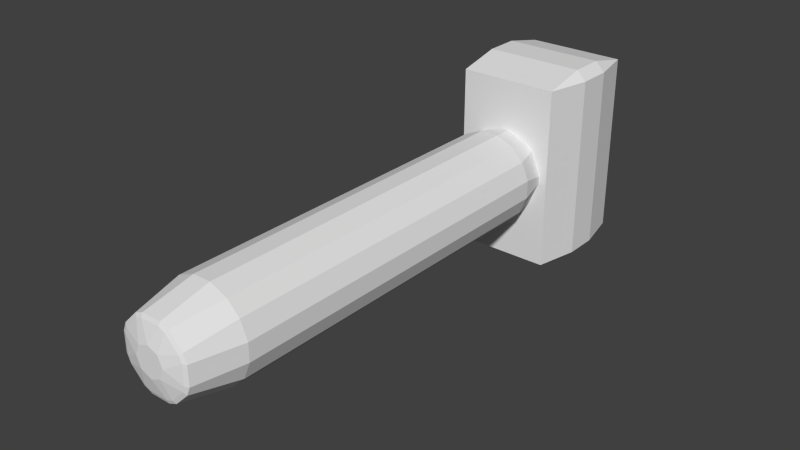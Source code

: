 # Source: hammer.blend  (saved by Blender 2.71.0; exported with 4.5.12 LTS)
import bpy
from mathutils import Matrix  # noqa: F401  (used for matrix-valued properties, if any)

bpy.ops.wm.read_factory_settings(use_empty=True)
scene = bpy.context.scene
scene.name = 'Scene'

# ---- collections
col_collection_1 = bpy.data.collections.new('Collection 1'); scene.collection.children.link(col_collection_1)

# ---- world
world_world = bpy.data.worlds.new('World'); scene.world = world_world
world_world.color = (0.05088, 0.05088, 0.05088)
world_world.use_sun_shadow = False
world_world.sun_shadow_jitter_overblur = 0.0
world_world.cycles.sampling_method = 'MANUAL'
world_world.cycles.sample_map_resolution = 256

# ---- meshes
me_cylinder = bpy.data.meshes.new('Cylinder')
me_cylinder.from_pydata([(0.1794, 0.9257, -1.329), (2.235e-08, 0.7898, -1.524), (-0.1794, 0.9257, -1.329), (-0.194, 0.7106, 0.497), (0.194, 0.7106, 0.497), (0.1794, 0.9257, 0.2821), (-0.1794, 0.9257, 0.2821), (0.7814, 0.5277, -1.329), (0.5585, 0.5585, -1.524), (0.5277, 0.7814, -1.329), (0.5277, 0.7814, 0.2821), (0.3653, 0.6397, 0.497), (0.6397, 0.3653, 0.497), (0.7814, 0.5277, 0.2821), (0.9257, -0.1794, -1.329), (0.7898, -2.116e-06, -1.524), (0.9257, 0.1794, -1.329), (0.9257, 0.1794, 0.2821), (0.7106, 0.194, 0.497), (0.7106, -0.194, 0.497), (0.9257, -0.1794, 0.2821), (0.5277, -0.7814, -1.329), (0.5585, -0.5585, -1.524), (0.7814, -0.5277, -1.329), (0.7814, -0.5277, 0.2821), (0.6397, -0.3653, 0.497), (0.3653, -0.6397, 0.497), (0.5277, -0.7814, 0.2821), (-0.1794, -0.9257, -1.329), (-5.96e-08, -0.7898, -1.524), (0.1794, -0.9257, -1.329), (0.1794, -0.9257, 0.2821), (0.194, -0.7106, 0.497), (-0.194, -0.7106, 0.497), (-0.1794, -0.9257, 0.2821), (-0.7814, -0.5277, -1.329), (-0.5585, -0.5585, -1.524), (-0.5277, -0.7814, -1.329), (-0.5277, -0.7814, 0.2821), (-0.3653, -0.6397, 0.497), (-0.6397, -0.3653, 0.497), (-0.7814, -0.5277, 0.2821), (-0.9257, 0.1794, -1.329), (-0.7898, -2.056e-06, -1.524), (-0.9257, -0.1794, -1.329), (-0.9257, -0.1794, 0.2821), (-0.7106, -0.194, 0.497), (-0.7106, 0.194, 0.497), (-0.9257, 0.1794, 0.2821), (-0.5277, 0.7814, -1.329), (-0.5585, 0.5585, -1.524), (-0.7814, 0.5277, -1.329), (-0.7814, 0.5277, 0.2821), (-0.6397, 0.3653, 0.497), (-0.3653, 0.6397, 0.497), (-0.5277, 0.7814, 0.2821), (2.235e-08, 0.2973, 0.525), (0.194, 0.6361, 0.5043), (-0.194, 0.6361, 0.5043), (0.587, 0.3126, 0.5043), (0.3126, 0.587, 0.5043), (0.2102, 0.2102, 0.525), (0.6361, -0.194, 0.5043), (0.6361, 0.194, 0.5043), (0.2973, -2.116e-06, 0.525), (0.3126, -0.587, 0.5043), (0.587, -0.3126, 0.5043), (0.2102, -0.2102, 0.525), (-0.194, -0.6361, 0.5043), (0.194, -0.6361, 0.5043), (-5.215e-08, -0.2973, 0.525), (-0.587, -0.3126, 0.5043), (-0.3126, -0.587, 0.5043), (-0.2102, -0.2102, 0.525), (-0.6361, 0.194, 0.5043), (-0.6361, -0.194, 0.5043), (-0.2973, -2.064e-06, 0.525), (-0.3126, 0.587, 0.5043), (-0.587, 0.3126, 0.5043), (-0.2102, 0.2102, 0.525), (-0.9992, -2.042, -1.642), (-0.9992, -1.848, -1.448), (-1.193, -1.848, -1.642), (-1.193, -1.848, -1.795), (-0.9992, -1.848, -1.989), (-0.9992, -2.042, -1.795), (0.9992, -1.848, -1.989), (1.193, -1.848, -1.795), (0.9992, -2.042, -1.795), (1.193, -1.848, -1.642), (0.9992, -1.848, -1.448), (0.9992, -2.042, -1.642), (-1.193, 1.848, -1.642), (-0.9992, 1.848, -1.448), (-0.9992, 2.042, -1.642), (-1.193, 1.848, -1.795), (-0.9992, 2.042, -1.795), (-0.9992, 1.848, -1.989), (0.9992, 1.848, -1.989), (0.9992, 2.042, -1.795), (1.193, 1.848, -1.795), (1.193, 1.848, -1.642), (0.9992, 2.042, -1.642), (0.9992, 1.848, -1.448)], [], [(49, 55, 6, 2), (18, 12, 59, 63), (25, 19, 62, 66), (32, 26, 65, 69), (39, 33, 68, 72), (46, 40, 71, 75), (11, 4, 57, 60), (3, 54, 77, 58), (53, 47, 74, 78), (0, 5, 10, 9), (92, 95, 83, 82), (61, 56, 79, 76, 73, 70, 67, 64), (42, 48, 52, 51), (35, 41, 45, 44), (28, 34, 38, 37), (21, 27, 31, 30), (14, 20, 24, 23), (7, 13, 17, 16), (80, 85, 88, 91), (100, 101, 89, 87), (102, 99, 96, 94), (97, 98, 86, 84), (103, 93, 81, 90), (0, 1, 2), (3, 4, 5, 6), (7, 8, 9), (10, 11, 12, 13), (14, 15, 16), (17, 18, 19, 20), (21, 22, 23), (24, 25, 26, 27), (28, 29, 30), (31, 32, 33, 34), (35, 36, 37), (38, 39, 40, 41), (42, 43, 44), (45, 46, 47, 48), (49, 50, 51), (52, 53, 54, 55), (56, 57, 58), (59, 60, 61), (62, 63, 64), (65, 66, 67), (68, 69, 70), (71, 72, 73), (74, 75, 76), (77, 78, 79), (80, 81, 82), (83, 84, 85), (86, 87, 88), (89, 90, 91), (92, 93, 94), (95, 96, 97), (98, 99, 100), (101, 102, 103), (0, 9, 8, 1), (10, 5, 4, 11), (2, 6, 5, 0), (13, 7, 9, 10), (7, 16, 15, 8), (17, 13, 12, 18), (20, 14, 16, 17), (14, 23, 22, 15), (24, 20, 19, 25), (27, 21, 23, 24), (21, 30, 29, 22), (31, 27, 26, 32), (34, 28, 30, 31), (28, 37, 36, 29), (38, 34, 33, 39), (41, 35, 37, 38), (35, 44, 43, 36), (45, 41, 40, 46), (48, 42, 44, 45), (42, 51, 50, 43), (52, 48, 47, 53), (55, 49, 51, 52), (49, 2, 1, 50), (6, 55, 54, 3), (60, 57, 56, 61), (63, 59, 61, 64), (66, 62, 64, 67), (69, 65, 67, 70), (72, 68, 70, 73), (75, 71, 73, 76), (78, 74, 76, 79), (58, 77, 79, 56), (57, 4, 3, 58), (53, 78, 77, 54), (46, 75, 74, 47), (39, 72, 71, 40), (32, 69, 68, 33), (25, 66, 65, 26), (18, 63, 62, 19), (11, 60, 59, 12), (81, 93, 92, 82), (94, 96, 95, 92), (97, 84, 83, 95), (85, 80, 82, 83), (96, 99, 98, 97), (100, 87, 86, 98), (88, 85, 84, 86), (99, 102, 101, 100), (103, 90, 89, 101), (91, 88, 87, 89), (102, 94, 93, 103), (80, 91, 90, 81), (1, 8, 15, 22, 29, 36, 43, 50)])
_ca = me_cylinder.color_attributes.new('Col', 'BYTE_COLOR', 'CORNER')
_ca.data.foreach_set('color', [0.2542, 0.0865, 0.001821, 1.0, 0.2542, 0.0865, 0.001821, 0.9961, 0.2542, 0.0865, 0.001821, 0.9961, 0.2542, 0.0865, 0.001821, 1.0, 0.2542, 0.0865, 0.001821, 1.0, 0.2542, 0.0865, 0.001518, 0.9961, 0.2542, 0.0865, 0.001821, 0.9961, 0.2542, 0.0865, 0.001821, 1.0, 0.2542, 0.0865, 0.001821, 0.9961, 0.2542, 0.08438, 0.001821, 0.9961, 0.2502, 0.08438, 0.001518, 0.9961, 0.2542, 0.0865, 0.001821, 1.0, 0.2542, 0.0865, 0.001821, 1.0, 0.2542, 0.0865, 0.001821, 1.0, 0.2542, 0.0865, 0.001821, 1.0, 0.2502, 0.08438, 0.001518, 0.9961, 0.2542, 0.0865, 0.001821, 1.0, 0.2542, 0.0865, 0.001821, 1.0, 0.2542, 0.0865, 0.001821, 1.0, 0.2542, 0.0865, 0.001821, 1.0, 0.2542, 0.0865, 0.001821, 1.0, 0.2542, 0.0865, 0.001821, 1.0, 0.2542, 0.0865, 0.001821, 1.0, 0.2542, 0.0865, 0.001821, 1.0, 0.2542, 0.0865, 0.001821, 1.0, 0.2542, 0.0865, 0.001821, 0.9961, 0.2542, 0.0865, 0.001821, 1.0, 0.2542, 0.0865, 0.001821, 1.0, 0.2502, 0.08438, 0.001518, 0.9961, 0.2542, 0.0865, 0.001821, 0.9961, 0.2502, 0.08438, 0.001518, 0.9961, 0.2542, 0.0865, 0.001821, 1.0, 0.2542, 0.0865, 0.001821, 1.0, 0.2542, 0.0865, 0.001821, 0.9961, 0.2502, 0.08438, 0.001821, 0.9961, 0.2542, 0.0865, 0.001821, 1.0, 0.2502, 0.08438, 0.001518, 0.9961, 0.2542, 0.0865, 0.001518, 0.9961, 0.2542, 0.0865, 0.001821, 1.0, 0.2542, 0.0865, 0.001821, 1.0, 0.006995, 0.006995, 0.006049, 0.9961, 0.006512, 0.006512, 0.005605, 1.0, 0.009134, 0.009134, 0.008023, 1.0, 0.01298, 0.01298, 0.01096, 0.9961, 0.2542, 0.0865, 0.001821, 1.0, 0.2542, 0.0865, 0.001821, 1.0, 0.2542, 0.0865, 0.001821, 0.9961, 0.2542, 0.0865, 0.001821, 0.9961, 0.2542, 0.0865, 0.001821, 1.0, 0.2542, 0.0865, 0.001821, 1.0, 0.2542, 0.0865, 0.001821, 1.0, 0.2542, 0.0865, 0.001821, 1.0, 0.2542, 0.0865, 0.001821, 0.9961, 0.2542, 0.0865, 0.001821, 0.9961, 0.2542, 0.0865, 0.001821, 1.0, 0.2542, 0.0865, 0.001518, 0.9961, 0.2542, 0.0865, 0.001821, 1.0, 0.2542, 0.0865, 0.001821, 0.9961, 0.2542, 0.0865, 0.001821, 1.0, 0.2542, 0.0865, 0.001518, 0.9961, 0.2423, 0.08022, 0.001821, 1.0, 0.2502, 0.08438, 0.001821, 0.9961, 0.2502, 0.08438, 0.001821, 1.0, 0.2502, 0.08438, 0.001821, 1.0, 0.2542, 0.0865, 0.001821, 1.0, 0.2542, 0.0865, 0.001821, 1.0, 0.2542, 0.0865, 0.001821, 1.0, 0.2542, 0.0865, 0.001821, 1.0, 0.2542, 0.0865, 0.001821, 1.0, 0.2542, 0.0865, 0.001518, 0.9961, 0.2542, 0.0865, 0.001518, 0.9961, 0.2542, 0.0865, 0.001518, 0.9961, 0.2542, 0.0865, 0.001821, 0.9961, 0.2542, 0.0865, 0.001518, 0.9961, 0.2542, 0.0865, 0.001518, 0.9961, 0.2542, 0.0865, 0.001821, 1.0, 0.01229, 0.01229, 0.01096, 1.0, 0.009134, 0.009134, 0.008023, 0.9961, 0.006512, 0.006512, 0.005605, 1.0, 0.006512, 0.006512, 0.005605, 1.0, 0.0356, 0.0356, 0.02956, 1.0, 0.0356, 0.0356, 0.02956, 0.9961, 0.0356, 0.0356, 0.02956, 0.9961, 0.0356, 0.0356, 0.02956, 1.0, 0.0319, 0.0319, 0.02732, 0.9961, 0.0319, 0.0319, 0.02624, 0.9961, 0.008568, 0.008568, 0.006995, 1.0, 0.008023, 0.008023, 0.006512, 1.0, 0.006049, 0.006049, 0.004777, 1.0, 0.006049, 0.006049, 0.004777, 1.0, 0.006049, 0.006049, 0.005182, 0.9961, 0.006049, 0.006049, 0.005182, 1.0, 0.0331, 0.0331, 0.02732, 1.0, 0.008023, 0.008023, 0.006512, 1.0, 0.03434, 0.03434, 0.02843, 0.9961, 0.0356, 0.0356, 0.02956, 1.0, 0.2502, 0.08438, 0.001518, 0.9961, 0.2542, 0.0865, 0.001518, 1.0, 0.2542, 0.0865, 0.001821, 1.0, 0.2502, 0.08438, 0.001518, 0.9961, 0.2542, 0.0865, 0.001821, 0.9961, 0.2542, 0.0865, 0.001518, 0.9961, 0.2542, 0.0865, 0.001821, 0.9961, 0.2542, 0.0865, 0.001821, 0.9961, 0.2502, 0.0865, 0.001821, 1.0, 0.2542, 0.0865, 0.001821, 1.0, 0.2542, 0.0865, 0.001821, 1.0, 0.2542, 0.0865, 0.001821, 1.0, 0.2542, 0.0865, 0.001518, 0.9961, 0.2542, 0.0865, 0.001518, 0.9961, 0.2542, 0.0865, 0.001821, 1.0, 0.2502, 0.08438, 0.001821, 1.0, 0.2542, 0.0865, 0.001821, 1.0, 0.2542, 0.0865, 0.001518, 0.9961, 0.2542, 0.0865, 0.001821, 1.0, 0.2542, 0.08438, 0.001821, 0.9961, 0.2542, 0.0865, 0.001518, 0.9961, 0.2542, 0.0865, 0.001821, 1.0, 0.2502, 0.08438, 0.001518, 0.9961, 0.2542, 0.0865, 0.001518, 0.9961, 0.2542, 0.0865, 0.001518, 0.9961, 0.2542, 0.0865, 0.001821, 0.9961, 0.2542, 0.0865, 0.001821, 1.0, 0.2542, 0.0865, 0.001821, 1.0, 0.2423, 0.08022, 0.001821, 1.0, 0.2384, 0.07819, 0.001821, 0.9961, 0.2346, 0.07619, 0.002125, 1.0, 0.2542, 0.0865, 0.001821, 1.0, 0.2502, 0.08438, 0.001821, 0.9961, 0.2502, 0.08438, 0.001518, 0.9961, 0.2542, 0.0865, 0.001821, 1.0, 0.2542, 0.0865, 0.001821, 1.0, 0.2542, 0.0865, 0.001821, 1.0, 0.2502, 0.0865, 0.001518, 0.9961, 0.2502, 0.08438, 0.001821, 1.0, 0.2542, 0.0865, 0.001821, 1.0, 0.2542, 0.0865, 0.001821, 1.0, 0.2542, 0.0865, 0.001821, 0.9961, 0.2542, 0.0865, 0.001821, 0.9961, 0.2542, 0.0865, 0.001821, 1.0, 0.2542, 0.0865, 0.001518, 0.9961, 0.2542, 0.0865, 0.001821, 1.0, 0.2542, 0.0865, 0.001821, 1.0, 0.2542, 0.0865, 0.001821, 0.9961, 0.2542, 0.0865, 0.001821, 0.9961, 0.2542, 0.0865, 0.001821, 1.0, 0.2542, 0.0865, 0.001821, 1.0, 0.2542, 0.0865, 0.001518, 0.9961, 0.2542, 0.0865, 0.001821, 1.0, 0.2542, 0.0865, 0.001821, 1.0, 0.2542, 0.0865, 0.001821, 0.9961, 0.2542, 0.0865, 0.001821, 0.9961, 0.2542, 0.0865, 0.001821, 1.0, 0.2502, 0.08438, 0.001518, 0.9961, 0.2542, 0.0865, 0.001821, 1.0, 0.2542, 0.0865, 0.001821, 0.9961, 0.2542, 0.0865, 0.001821, 1.0, 0.2542, 0.0865, 0.001821, 1.0, 0.2502, 0.08438, 0.001518, 0.9961, 0.2542, 0.0865, 0.001821, 1.0, 0.2542, 0.0865, 0.001821, 1.0, 0.2542, 0.0865, 0.001821, 1.0, 0.2542, 0.0865, 0.001821, 1.0, 0.2542, 0.0865, 0.001821, 1.0, 0.2542, 0.0865, 0.001821, 1.0, 0.2502, 0.08438, 0.001518, 0.9961, 0.2542, 0.0865, 0.001821, 1.0, 0.2542, 0.0865, 0.001821, 1.0, 0.2542, 0.0865, 0.001821, 1.0, 0.2542, 0.0865, 0.001821, 1.0, 0.2502, 0.08438, 0.001821, 0.9961, 0.2542, 0.08438, 0.001518, 0.9961, 0.2542, 0.0865, 0.001821, 1.0, 0.2502, 0.08438, 0.001518, 0.9961, 0.2542, 0.0865, 0.001518, 0.9961, 0.2542, 0.0865, 0.001821, 1.0, 0.01229, 0.01229, 0.01096, 1.0, 0.01764, 0.01764, 0.01521, 1.0, 0.01298, 0.01298, 0.01161, 0.9961, 0.009134, 0.009134, 0.008023, 1.0, 0.006049, 0.006049, 0.005182, 1.0, 0.009721, 0.009721, 0.008023, 0.9961, 0.006049, 0.006049, 0.005182, 0.9961, 0.006049, 0.006049, 0.004777, 0.9961, 0.006049, 0.006049, 0.005182, 1.0, 0.0356, 0.0356, 0.02956, 0.9961, 0.03689, 0.03689, 0.03071, 1.0, 0.03689, 0.03689, 0.03071, 1.0, 0.006995, 0.006995, 0.006049, 0.9961, 0.007499, 0.007499, 0.006512, 1.0, 0.006512, 0.006512, 0.005605, 1.0, 0.006512, 0.006512, 0.005605, 1.0, 0.006512, 0.006512, 0.005605, 1.0, 0.006049, 0.006049, 0.005182, 1.0, 0.006049, 0.006049, 0.004777, 1.0, 0.006049, 0.006049, 0.005182, 1.0, 0.006049, 0.006049, 0.004777, 1.0, 0.0356, 0.0356, 0.02956, 0.9961, 0.0319, 0.0319, 0.02732, 0.9961, 0.0331, 0.0331, 0.02732, 1.0, 0.2502, 0.08438, 0.001518, 0.9961, 0.2542, 0.0865, 0.001821, 1.0, 0.2502, 0.0865, 0.001821, 1.0, 0.2542, 0.0865, 0.001518, 1.0, 0.2542, 0.0865, 0.001821, 1.0, 0.2542, 0.0865, 0.001518, 0.9961, 0.2542, 0.0865, 0.001821, 0.9961, 0.2542, 0.0865, 0.001821, 1.0, 0.2542, 0.0865, 0.001821, 1.0, 0.2542, 0.0865, 0.001821, 0.9961, 0.2542, 0.0865, 0.001518, 0.9961, 0.2502, 0.08438, 0.001518, 0.9961, 0.2542, 0.0865, 0.001518, 0.9961, 0.2542, 0.0865, 0.001821, 0.9961, 0.2542, 0.0865, 0.001821, 1.0, 0.2542, 0.0865, 0.001821, 1.0, 0.2542, 0.0865, 0.001821, 0.9961, 0.2542, 0.0865, 0.001821, 1.0, 0.2502, 0.08438, 0.001821, 1.0, 0.2502, 0.0865, 0.001821, 1.0, 0.2542, 0.0865, 0.001518, 0.9961, 0.2542, 0.0865, 0.001518, 0.9961, 0.2542, 0.0865, 0.001518, 0.9961, 0.2542, 0.0865, 0.001821, 1.0, 0.2542, 0.0865, 0.001518, 0.9961, 0.2542, 0.0865, 0.001821, 1.0, 0.2542, 0.0865, 0.001821, 1.0, 0.2542, 0.0865, 0.001518, 0.9961, 0.2542, 0.0865, 0.001821, 1.0, 0.2542, 0.0865, 0.001518, 0.9961, 0.2502, 0.08438, 0.001518, 0.9961, 0.2502, 0.08438, 0.001821, 1.0, 0.2542, 0.0865, 0.001518, 0.9961, 0.2542, 0.0865, 0.001518, 0.9961, 0.2542, 0.08438, 0.001821, 0.9961, 0.2542, 0.0865, 0.001821, 0.9961, 0.2542, 0.0865, 0.001821, 1.0, 0.2542, 0.0865, 0.001821, 1.0, 0.2542, 0.0865, 0.001518, 0.9961, 0.2542, 0.0865, 0.001518, 0.9961, 0.2542, 0.0865, 0.001821, 1.0, 0.2542, 0.0865, 0.001821, 1.0, 0.2502, 0.0865, 0.001518, 0.9961, 0.2502, 0.08438, 0.001518, 0.9961, 0.2542, 0.0865, 0.001821, 1.0, 0.2542, 0.0865, 0.001821, 1.0, 0.2542, 0.0865, 0.001821, 1.0, 0.2542, 0.0865, 0.001821, 1.0, 0.2502, 0.08438, 0.001821, 0.9961, 0.2423, 0.08022, 0.001821, 1.0, 0.2346, 0.07619, 0.002125, 1.0, 0.2502, 0.08438, 0.001821, 1.0, 0.2423, 0.08022, 0.001821, 1.0, 0.2502, 0.08438, 0.001821, 1.0, 0.2502, 0.08438, 0.001821, 1.0, 0.2384, 0.07819, 0.001821, 0.9961, 0.2502, 0.08438, 0.001821, 1.0, 0.2502, 0.08438, 0.001821, 0.9961, 0.2542, 0.0865, 0.001821, 1.0, 0.2542, 0.0865, 0.001821, 1.0, 0.2542, 0.0865, 0.001821, 0.9961, 0.2542, 0.0865, 0.001821, 1.0, 0.2502, 0.08438, 0.001821, 1.0, 0.2502, 0.08438, 0.001821, 1.0, 0.2542, 0.0865, 0.001821, 1.0, 0.2542, 0.0865, 0.001518, 0.9961, 0.2542, 0.0865, 0.001821, 1.0, 0.2542, 0.0865, 0.001821, 1.0, 0.2542, 0.0865, 0.001821, 1.0, 0.2542, 0.0865, 0.001821, 0.9961, 0.2542, 0.0865, 0.001821, 1.0, 0.2542, 0.0865, 0.001821, 1.0, 0.2542, 0.0865, 0.001821, 0.9961, 0.2542, 0.0865, 0.001821, 0.9961, 0.2542, 0.0865, 0.001518, 0.9961, 0.2542, 0.0865, 0.001821, 1.0, 0.2542, 0.0865, 0.001821, 0.9961, 0.2542, 0.0865, 0.001518, 0.9961, 0.2542, 0.0865, 0.001821, 1.0, 0.2542, 0.0865, 0.001821, 1.0, 0.2542, 0.0865, 0.001821, 1.0, 0.2542, 0.0865, 0.001821, 0.9961, 0.2542, 0.0865, 0.001821, 0.9961, 0.2542, 0.0865, 0.001821, 1.0, 0.2542, 0.0865, 0.001821, 0.9961, 0.2542, 0.0865, 0.001821, 1.0, 0.2542, 0.0865, 0.001518, 0.9961, 0.2542, 0.0865, 0.001821, 1.0, 0.2542, 0.0865, 0.001821, 1.0, 0.2542, 0.0865, 0.001821, 1.0, 0.2542, 0.0865, 0.001518, 1.0, 0.2542, 0.0865, 0.001821, 1.0, 0.2542, 0.0865, 0.001821, 0.9961, 0.2542, 0.0865, 0.001821, 0.9961, 0.2542, 0.0865, 0.001821, 0.9961, 0.2502, 0.08438, 0.001518, 0.9961, 0.2542, 0.0865, 0.001821, 1.0, 0.2542, 0.0865, 0.001821, 1.0, 0.2542, 0.0865, 0.001821, 1.0, 0.2542, 0.0865, 0.001821, 1.0, 0.2542, 0.0865, 0.001821, 1.0, 0.2542, 0.0865, 0.001821, 0.9961, 0.2542, 0.0865, 0.001821, 1.0, 0.2542, 0.0865, 0.001821, 1.0, 0.2542, 0.0865, 0.001821, 1.0, 0.2502, 0.08438, 0.001518, 0.9961, 0.2542, 0.0865, 0.001821, 1.0, 0.2542, 0.0865, 0.001821, 1.0, 0.2502, 0.08438, 0.001518, 0.9961, 0.2542, 0.0865, 0.001821, 1.0, 0.2542, 0.0865, 0.001821, 1.0, 0.2542, 0.0865, 0.001821, 1.0, 0.2542, 0.0865, 0.001821, 1.0, 0.2542, 0.0865, 0.001821, 1.0, 0.2542, 0.0865, 0.001821, 1.0, 0.2542, 0.0865, 0.001821, 1.0, 0.2542, 0.0865, 0.001821, 1.0, 0.2542, 0.0865, 0.001821, 1.0, 0.2542, 0.0865, 0.001821, 1.0, 0.2542, 0.0865, 0.001821, 0.9961, 0.2542, 0.0865, 0.001821, 1.0, 0.2502, 0.08438, 0.001821, 0.9961, 0.2542, 0.0865, 0.001821, 1.0, 0.2542, 0.0865, 0.001821, 1.0, 0.2542, 0.0865, 0.001821, 1.0, 0.2502, 0.08438, 0.001518, 0.9961, 0.2542, 0.0865, 0.001821, 1.0, 0.2542, 0.0865, 0.001821, 0.9961, 0.2542, 0.0865, 0.001821, 1.0, 0.2542, 0.0865, 0.001821, 0.9961, 0.2502, 0.08438, 0.001518, 0.9961, 0.2542, 0.0865, 0.001821, 1.0, 0.2542, 0.0865, 0.001821, 1.0, 0.2542, 0.0865, 0.001821, 1.0, 0.2502, 0.08438, 0.001518, 0.9961, 0.2542, 0.0865, 0.001821, 0.9961, 0.2542, 0.0865, 0.001821, 1.0, 0.2542, 0.0865, 0.001821, 1.0, 0.2502, 0.08438, 0.001821, 0.9961, 0.2542, 0.0865, 0.001821, 0.9961, 0.2542, 0.0865, 0.001821, 1.0, 0.2542, 0.0865, 0.001821, 1.0, 0.2542, 0.0865, 0.001821, 1.0, 0.2542, 0.0865, 0.001821, 1.0, 0.2542, 0.0865, 0.001821, 1.0, 0.2502, 0.08438, 0.001518, 0.9961, 0.2542, 0.0865, 0.001821, 1.0, 0.2542, 0.0865, 0.001821, 1.0, 0.2542, 0.0865, 0.001821, 0.9961, 0.2542, 0.0865, 0.001821, 1.0, 0.2542, 0.0865, 0.001821, 1.0, 0.2542, 0.0865, 0.001821, 1.0, 0.2542, 0.0865, 0.001821, 1.0, 0.2542, 0.0865, 0.001821, 1.0, 0.2502, 0.08438, 0.001518, 0.9961, 0.2542, 0.08438, 0.001821, 0.9961, 0.2542, 0.0865, 0.001821, 1.0, 0.2542, 0.0865, 0.001821, 1.0, 0.2542, 0.0865, 0.001821, 0.9961, 0.2542, 0.0865, 0.001518, 0.9961, 0.03434, 0.03434, 0.02843, 0.9961, 0.008023, 0.008023, 0.006512, 1.0, 0.006512, 0.006512, 0.005605, 0.9961, 0.03434, 0.03434, 0.02843, 1.0, 0.008023, 0.008023, 0.006512, 1.0, 0.008568, 0.008568, 0.006995, 1.0, 0.006995, 0.006995, 0.005605, 0.9961, 0.006512, 0.006512, 0.005605, 1.0, 0.006049, 0.006049, 0.004777, 1.0, 0.006049, 0.006049, 0.005182, 1.0, 0.009134, 0.009134, 0.008023, 1.0, 0.006512, 0.006512, 0.005605, 1.0, 0.009134, 0.009134, 0.008023, 0.9961, 0.01229, 0.01229, 0.01096, 1.0, 0.01298, 0.01298, 0.01096, 0.9961, 0.009134, 0.009134, 0.008023, 1.0, 0.008568, 0.008568, 0.006995, 1.0, 0.0319, 0.0319, 0.02624, 0.9961, 0.0319, 0.0319, 0.02624, 1.0, 0.009134, 0.009134, 0.007499, 1.0, 0.0356, 0.0356, 0.02956, 1.0, 0.0356, 0.0356, 0.02956, 1.0, 0.0356, 0.0356, 0.02956, 1.0, 0.0356, 0.0356, 0.02956, 1.0, 0.006512, 0.006512, 0.005605, 1.0, 0.009134, 0.009134, 0.008023, 0.9961, 0.006049, 0.006049, 0.005182, 1.0, 0.006512, 0.006512, 0.005605, 1.0, 0.0319, 0.0319, 0.02624, 0.9961, 0.0319, 0.0319, 0.02732, 0.9961, 0.0356, 0.0356, 0.02956, 0.9961, 0.0356, 0.0356, 0.02956, 1.0, 0.0331, 0.0331, 0.02732, 1.0, 0.0356, 0.0356, 0.02956, 1.0, 0.0356, 0.0356, 0.02956, 0.9961, 0.0356, 0.0356, 0.02956, 0.9961, 0.006512, 0.006512, 0.005605, 1.0, 0.006512, 0.006512, 0.005605, 1.0, 0.006512, 0.006512, 0.005605, 0.9961, 0.006049, 0.006049, 0.005182, 0.9961, 0.0319, 0.0319, 0.02732, 0.9961, 0.008023, 0.008023, 0.006512, 1.0, 0.008023, 0.008023, 0.006512, 1.0, 0.0331, 0.0331, 0.02732, 1.0, 0.01229, 0.01229, 0.01096, 1.0, 0.006512, 0.006512, 0.005605, 1.0, 0.006512, 0.006512, 0.005605, 1.0, 0.01764, 0.01764, 0.01521, 1.0, 0.2542, 0.0865, 0.001518, 1.0, 0.2502, 0.0865, 0.001821, 1.0, 0.2502, 0.08438, 0.001821, 1.0, 0.2502, 0.08438, 0.001518, 0.9961, 0.2502, 0.0865, 0.001518, 0.9961, 0.2542, 0.0865, 0.001821, 1.0, 0.2542, 0.0865, 0.001821, 1.0, 0.2542, 0.0865, 0.001821, 1.0])
me_cylinder.use_remesh_preserve_volume = False
me_cylinder.use_remesh_preserve_attributes = False
me_cylinder.use_mirror_vertex_groups = False
me_cylinder.update()

# ---- objects
ob_cylinder = bpy.data.objects.new('Cylinder', me_cylinder)

# ---- transforms, parenting, visibility, modifiers, constraints
ob_cylinder.location = (0.0, 0.0, 0.0)
ob_cylinder.rotation_euler = (1.571, -0.0, 0.0)
ob_cylinder.scale = (0.1684, 0.1684, 0.7578)
ob_cylinder.lineart.crease_threshold = 0.0

# ---- collection membership
col_collection_1.objects.link(ob_cylinder)

# ---- scene / render settings (as saved in the file)
scene.frame_start = 1; scene.frame_end = 250; scene.frame_set(74)
scene.render.engine = 'BLENDER_EEVEE_NEXT'
scene.render.resolution_percentage = 50
scene.render.dither_intensity = 0.0
scene.cycles.use_denoising = False
scene.cycles.samples = 10
scene.cycles.sampling_pattern = 'TABULATED_SOBOL'
scene.cycles.light_sampling_threshold = 0.0
scene.cycles.use_adaptive_sampling = False
scene.cycles.use_light_tree = False
scene.cycles.blur_glossy = 0.0
scene.cycles.volume_bounces = 1
scene.cycles.pixel_filter_type = 'GAUSSIAN'
scene.cycles.sample_clamp_indirect = 0.0
scene.view_settings.view_transform = 'Standard'
bpy.context.view_layer.update()

# ---- added for rendering (the .blend has no active camera and no usable light): camera, sun
cam_auto = bpy.data.cameras.new('AutoCamera')
cam_auto.lens = 50.0
cam_auto.sensor_width = 36.0
cam_auto.clip_end = 1000.0
ob_auto_camera = bpy.data.objects.new('AutoCamera', cam_auto)
scene.collection.objects.link(ob_auto_camera)
ob_auto_camera.location = (1.91079, -1.73806, 1.52863)
ob_auto_camera.rotation_euler = (1.09748, -7.21219e-08, 0.694738)
scene.camera = ob_auto_camera
light_auto_sun = bpy.data.lights.new('AutoSun', 'SUN')
light_auto_sun.energy = 3.0
light_auto_sun.angle = 0.0523599
ob_auto_sun = bpy.data.objects.new('AutoSun', light_auto_sun)
scene.collection.objects.link(ob_auto_sun)
ob_auto_sun.rotation_euler = (0.872665, 0.174533, 0.523599)
bpy.context.view_layer.update()
